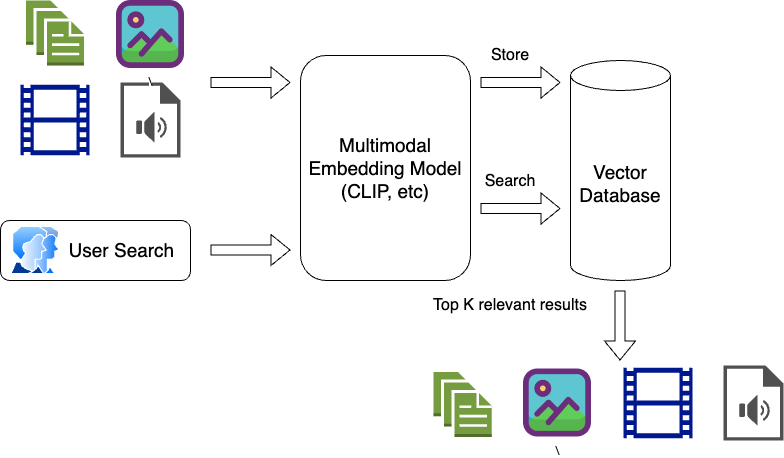

The diagram above was exported from draw.io. Its source (the exported page's mxGraphModel, read from the mxfile embedded in the PNG):
<mxGraphModel dx="917" dy="617" grid="1" gridSize="10" guides="1" tooltips="1" connect="1" arrows="1" fold="1" page="1" pageScale="1" pageWidth="827" pageHeight="1169" math="0" shadow="0">
  <root>
    <mxCell id="0" />
    <mxCell id="1" parent="0" />
    <mxCell id="tOCwrM7EFLb9dqvc1_KG-1" value="&amp;nbsp; &amp;nbsp; &amp;nbsp; &amp;nbsp; &amp;nbsp; User Search" style="rounded=1;whiteSpace=wrap;html=1;fontSize=19;" parent="1" vertex="1">
      <mxGeometry x="70" y="220" width="190" height="60" as="geometry" />
    </mxCell>
    <mxCell id="tOCwrM7EFLb9dqvc1_KG-2" value="Multimodal Embedding Model&lt;br&gt;(CLIP, etc)" style="rounded=1;whiteSpace=wrap;html=1;fontSize=19;" parent="1" vertex="1">
      <mxGeometry x="370" y="55" width="170" height="225" as="geometry" />
    </mxCell>
    <mxCell id="tOCwrM7EFLb9dqvc1_KG-5" value="" style="image;aspect=fixed;perimeter=ellipsePerimeter;html=1;align=center;shadow=0;dashed=0;spacingTop=3;image=img/lib/active_directory/user_accounts.svg;" parent="1" vertex="1">
      <mxGeometry x="80" y="225.75" width="50" height="48.5" as="geometry" />
    </mxCell>
    <mxCell id="tOCwrM7EFLb9dqvc1_KG-6" value="Vector Database" style="shape=cylinder3;whiteSpace=wrap;html=1;boundedLbl=1;backgroundOutline=1;size=15;fontSize=19;" parent="1" vertex="1">
      <mxGeometry x="640" y="60" width="100" height="220" as="geometry" />
    </mxCell>
    <mxCell id="tOCwrM7EFLb9dqvc1_KG-12" value="" style="shape=flexArrow;endArrow=classic;html=1;rounded=0;entryX=0;entryY=0.25;entryDx=0;entryDy=0;" parent="1" edge="1">
      <mxGeometry width="50" height="50" relative="1" as="geometry">
        <mxPoint x="280" y="82" as="sourcePoint" />
        <mxPoint x="360" y="82" as="targetPoint" />
      </mxGeometry>
    </mxCell>
    <mxCell id="tOCwrM7EFLb9dqvc1_KG-15" value="" style="shape=flexArrow;endArrow=classic;html=1;rounded=0;entryX=0;entryY=0.25;entryDx=0;entryDy=0;" parent="1" edge="1">
      <mxGeometry width="50" height="50" relative="1" as="geometry">
        <mxPoint x="280" y="249.5" as="sourcePoint" />
        <mxPoint x="360" y="249.5" as="targetPoint" />
      </mxGeometry>
    </mxCell>
    <mxCell id="tOCwrM7EFLb9dqvc1_KG-16" value="" style="shape=flexArrow;endArrow=classic;html=1;rounded=0;entryX=0;entryY=0.25;entryDx=0;entryDy=0;" parent="1" edge="1">
      <mxGeometry width="50" height="50" relative="1" as="geometry">
        <mxPoint x="550" y="82" as="sourcePoint" />
        <mxPoint x="630" y="82" as="targetPoint" />
      </mxGeometry>
    </mxCell>
    <mxCell id="tOCwrM7EFLb9dqvc1_KG-17" value="Store" style="text;html=1;strokeColor=none;fillColor=none;align=center;verticalAlign=middle;whiteSpace=wrap;rounded=0;fontSize=16;" parent="1" vertex="1">
      <mxGeometry x="550" y="40" width="60" height="30" as="geometry" />
    </mxCell>
    <mxCell id="tOCwrM7EFLb9dqvc1_KG-18" value="" style="shape=flexArrow;endArrow=classic;html=1;rounded=0;entryX=0;entryY=0.25;entryDx=0;entryDy=0;" parent="1" edge="1">
      <mxGeometry width="50" height="50" relative="1" as="geometry">
        <mxPoint x="550" y="208" as="sourcePoint" />
        <mxPoint x="630" y="208" as="targetPoint" />
      </mxGeometry>
    </mxCell>
    <mxCell id="tOCwrM7EFLb9dqvc1_KG-19" value="Search" style="text;html=1;strokeColor=none;fillColor=none;align=center;verticalAlign=middle;whiteSpace=wrap;rounded=0;fontSize=16;" parent="1" vertex="1">
      <mxGeometry x="550" y="166" width="60" height="30" as="geometry" />
    </mxCell>
    <mxCell id="tOCwrM7EFLb9dqvc1_KG-23" value="" style="shape=flexArrow;endArrow=classic;html=1;rounded=0;" parent="1" edge="1">
      <mxGeometry width="50" height="50" relative="1" as="geometry">
        <mxPoint x="689.5" y="290" as="sourcePoint" />
        <mxPoint x="689.5" y="360" as="targetPoint" />
      </mxGeometry>
    </mxCell>
    <mxCell id="tOCwrM7EFLb9dqvc1_KG-24" value="Top K relevant results" style="text;html=1;strokeColor=none;fillColor=none;align=center;verticalAlign=middle;whiteSpace=wrap;rounded=0;fontSize=16;" parent="1" vertex="1">
      <mxGeometry x="475" y="290" width="210" height="30" as="geometry" />
    </mxCell>
    <mxCell id="D0Fn92U3cgUU9KZyaFa7-3" value="" style="sketch=0;pointerEvents=1;shadow=0;dashed=0;html=1;strokeColor=none;fillColor=#505050;labelPosition=center;verticalLabelPosition=bottom;verticalAlign=top;outlineConnect=0;align=center;shape=mxgraph.office.concepts.sound_file;" vertex="1" parent="1">
      <mxGeometry x="793" y="365" width="60" height="75" as="geometry" />
    </mxCell>
    <mxCell id="D0Fn92U3cgUU9KZyaFa7-4" value="" style="sketch=0;aspect=fixed;pointerEvents=1;shadow=0;dashed=0;html=1;strokeColor=none;labelPosition=center;verticalLabelPosition=bottom;verticalAlign=top;align=center;fillColor=#00188D;shape=mxgraph.mscae.general.video" vertex="1" parent="1">
      <mxGeometry x="693" y="367.29999999999995" width="69" height="70.41" as="geometry" />
    </mxCell>
    <mxCell id="D0Fn92U3cgUU9KZyaFa7-5" value="\" style="shape=image;html=1;verticalAlign=top;verticalLabelPosition=bottom;labelBackgroundColor=#ffffff;imageAspect=0;aspect=fixed;image=https://cdn4.iconfinder.com/data/icons/essentials-74/24/006_-_Image-128.png" vertex="1" parent="1">
      <mxGeometry x="593" y="368.5" width="68" height="68" as="geometry" />
    </mxCell>
    <mxCell id="D0Fn92U3cgUU9KZyaFa7-6" value="" style="outlineConnect=0;dashed=0;verticalLabelPosition=bottom;verticalAlign=top;align=center;html=1;shape=mxgraph.aws3.documents;fillColor=#759C3E;gradientColor=none;" vertex="1" parent="1">
      <mxGeometry x="503" y="371.5" width="58.21" height="65" as="geometry" />
    </mxCell>
    <mxCell id="D0Fn92U3cgUU9KZyaFa7-7" value="" style="sketch=0;pointerEvents=1;shadow=0;dashed=0;html=1;strokeColor=none;fillColor=#505050;labelPosition=center;verticalLabelPosition=bottom;verticalAlign=top;outlineConnect=0;align=center;shape=mxgraph.office.concepts.sound_file;" vertex="1" parent="1">
      <mxGeometry x="190" y="82" width="60" height="75" as="geometry" />
    </mxCell>
    <mxCell id="D0Fn92U3cgUU9KZyaFa7-8" value="" style="sketch=0;aspect=fixed;pointerEvents=1;shadow=0;dashed=0;html=1;strokeColor=none;labelPosition=center;verticalLabelPosition=bottom;verticalAlign=top;align=center;fillColor=#00188D;shape=mxgraph.mscae.general.video" vertex="1" parent="1">
      <mxGeometry x="90" y="84.29999999999995" width="69" height="70.41" as="geometry" />
    </mxCell>
    <mxCell id="D0Fn92U3cgUU9KZyaFa7-9" value="\" style="shape=image;html=1;verticalAlign=top;verticalLabelPosition=bottom;labelBackgroundColor=#ffffff;imageAspect=0;aspect=fixed;image=https://cdn4.iconfinder.com/data/icons/essentials-74/24/006_-_Image-128.png" vertex="1" parent="1">
      <mxGeometry x="186" width="68" height="68" as="geometry" />
    </mxCell>
    <mxCell id="D0Fn92U3cgUU9KZyaFa7-10" value="" style="outlineConnect=0;dashed=0;verticalLabelPosition=bottom;verticalAlign=top;align=center;html=1;shape=mxgraph.aws3.documents;fillColor=#759C3E;gradientColor=none;" vertex="1" parent="1">
      <mxGeometry x="95.4" width="58.21" height="65" as="geometry" />
    </mxCell>
  </root>
</mxGraphModel>